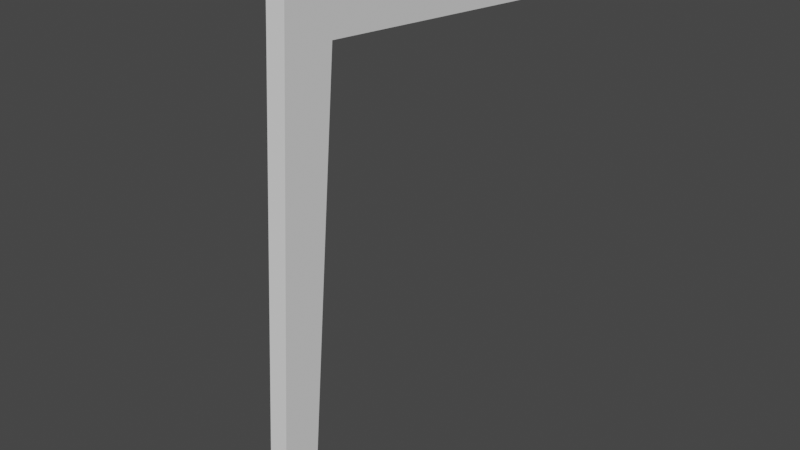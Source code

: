 # Source: Chair.blend  (saved by Blender 3.1.7; exported with 4.5.12 LTS)
import bpy
from mathutils import Matrix  # noqa: F401  (used for matrix-valued properties, if any)

bpy.ops.wm.read_factory_settings(use_empty=True)
scene = bpy.context.scene
scene.name = 'Scene'

# ---- collections
col_collection = bpy.data.collections.new('Collection'); scene.collection.children.link(col_collection)

# ---- world
world_world = bpy.data.worlds.new('World'); scene.world = world_world
world_world.use_nodes = True; world_world.node_tree.nodes.clear()
_N = world_world.node_tree.nodes; _L = world_world.node_tree.links
n0 = _N.new('ShaderNodeOutputWorld'); n0.name = 'World Output'; n0.location = (300, 300)
n1 = _N.new('ShaderNodeBackground'); n1.name = 'Background'; n1.location = (10, 300)
n1.inputs[0].default_value = (0.05088, 0.05088, 0.05088, 1.0)
_L.new(n1.outputs[0], n0.inputs[0])
n0.is_active_output = True
world_world.color = (0.05088, 0.05088, 0.05088)
world_world.use_sun_shadow = False
world_world.sun_shadow_jitter_overblur = 0.0

# ---- meshes
me_cube_001 = bpy.data.meshes.new('Cube.001')
me_cube_001.from_pydata([(-11.54, -15.76, -1.0), (-9.847, -15.76, 27.15), (-11.54, -14.73, -1.0), (-9.847, -14.73, 27.15), (-9.545, -15.76, -1.0), (-6.971, -15.76, 26.99), (-9.545, -14.73, -1.0), (-6.971, -14.73, 26.99), (-10.03, -15.76, 23.99), (-10.03, -14.73, 23.99), (-7.248, -14.73, 23.85), (-7.248, -15.76, 23.85), (7.082, -15.76, 26.21), (7.082, -14.73, 26.21), (6.805, -14.73, 22.55), (6.805, -15.76, 22.55)], [], [(8, 1, 3, 9), (9, 3, 7, 10), (7, 5, 12, 13), (11, 5, 1, 8), (2, 6, 4, 0), (7, 3, 1, 5), (4, 11, 8, 0), (6, 10, 11, 4), (2, 9, 10, 6), (0, 8, 9, 2), (14, 13, 12, 15), (11, 10, 14, 15), (5, 11, 15, 12), (10, 7, 13, 14)])
_uv = me_cube_001.uv_layers.new(name='UVMap')
_uv.uv.foreach_set('vector', [0.598, 0.0, 0.625, 0.0, 0.625, 0.25, 0.598, 0.25, 0.598, 0.25, 0.625, 0.25, 0.625, 0.5, 0.598, 0.5, 0.625, 0.5, 0.625, 0.75, 0.625, 0.75, 0.625, 0.5, 0.598, 0.75, 0.625, 0.75, 0.625, 1.0, 0.598, 1.0, 0.125, 0.5, 0.375, 0.5, 0.375, 0.75, 0.125, 0.75, 0.625, 0.5, 0.875, 0.5, 0.875, 0.75, 0.625, 0.75, 0.375, 0.75, 0.598, 0.75, 0.598, 1.0, 0.375, 1.0, 0.375, 0.5, 0.598, 0.5, 0.598, 0.75, 0.375, 0.75, 0.375, 0.25, 0.598, 0.25, 0.598, 0.5, 0.375, 0.5, 0.375, 0.0, 0.598, 0.0, 0.598, 0.25, 0.375, 0.25, 0.598, 0.5, 0.625, 0.5, 0.625, 0.75, 0.598, 0.75, 0.598, 0.75, 0.598, 0.5, 0.598, 0.5, 0.598, 0.75, 0.625, 0.75, 0.598, 0.75, 0.598, 0.75, 0.625, 0.75, 0.598, 0.5, 0.625, 0.5, 0.625, 0.5, 0.598, 0.5])
me_cube_001.use_remesh_fix_poles = True
me_cube_001.use_remesh_preserve_attributes = False
me_cube_001.update()

# ---- objects
ob_cube = bpy.data.objects.new('Cube', me_cube_001)
ob_empty = bpy.data.objects.new('Empty', None)
ob_empty_001 = bpy.data.objects.new('Empty.001', None)
ob_empty_002 = bpy.data.objects.new('Empty.002', None)

# ---- transforms, parenting, visibility, modifiers, constraints
ob_cube.location = (0.005059, -0.152, 0.08546)
ob_cube.rotation_euler = (0.0, 0.0, 1.571)
ob_cube.scale = (0.08322, 0.08322, 0.08322)
ob_empty.location = (0.0, 0.0, 0.0)
ob_empty.empty_display_type = 'IMAGE'
ob_empty.empty_display_size = 5.0
ob_empty.use_empty_image_alpha = True
ob_empty.color = (1.0, 1.0, 1.0, 0.5)
ob_empty_001.location = (0.0, 2.37, 2.043)
ob_empty_001.rotation_euler = (1.571, 0.0, 3.142)
ob_empty_001.empty_display_type = 'IMAGE'
ob_empty_001.empty_display_size = 5.0
ob_empty_001.use_empty_image_alpha = True
ob_empty_001.color = (1.0, 1.0, 1.0, 0.5)
ob_empty_002.location = (2.31, 0.0, 2.043)
ob_empty_002.rotation_euler = (1.571, -0.0, 1.571)
ob_empty_002.empty_display_type = 'IMAGE'
ob_empty_002.empty_display_size = 5.0
ob_empty_002.use_empty_image_alpha = True
ob_empty_002.color = (1.0, 1.0, 1.0, 0.5)

# ---- collection membership
col_collection.objects.link(ob_cube)
col_collection.objects.link(ob_empty)
col_collection.objects.link(ob_empty_001)
col_collection.objects.link(ob_empty_002)

# ---- scene / render settings (as saved in the file)
scene.frame_start = 1; scene.frame_end = 250; scene.frame_set(1)
scene.render.engine = 'BLENDER_EEVEE_NEXT'
scene.cycles.sampling_pattern = 'TABULATED_SOBOL'
scene.cycles.use_light_tree = False
scene.view_settings.view_transform = 'Filmic'
bpy.context.view_layer.update()

# ---- added for rendering (the .blend has no active camera and no usable light): camera, sun
cam_auto = bpy.data.cameras.new('AutoCamera')
cam_auto.lens = 50.0
cam_auto.sensor_width = 36.0
cam_auto.clip_end = 1000.0
ob_auto_camera = bpy.data.objects.new('AutoCamera', cam_auto)
scene.collection.objects.link(ob_auto_camera)
ob_auto_camera.location = (3.87438, -3.45807, 3.25384)
ob_auto_camera.rotation_euler = (1.09748, -7.21219e-08, 0.694738)
scene.camera = ob_auto_camera
light_auto_sun = bpy.data.lights.new('AutoSun', 'SUN')
light_auto_sun.energy = 3.0
light_auto_sun.angle = 0.0523599
ob_auto_sun = bpy.data.objects.new('AutoSun', light_auto_sun)
scene.collection.objects.link(ob_auto_sun)
ob_auto_sun.rotation_euler = (0.872665, 0.174533, 0.523599)
bpy.context.view_layer.update()
